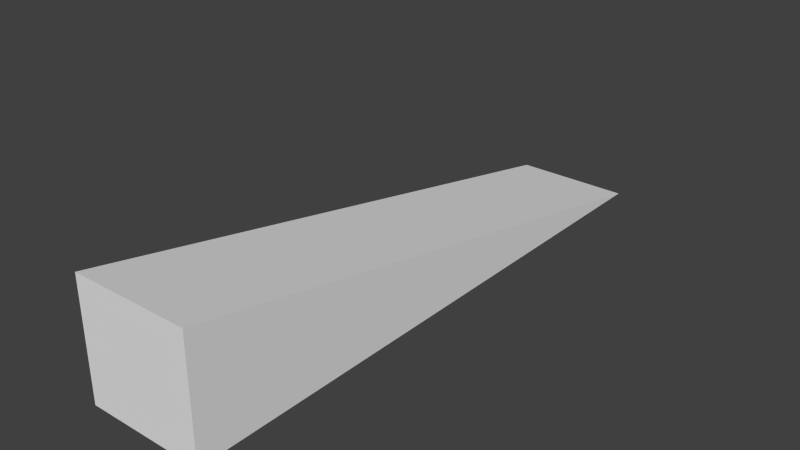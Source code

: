# Source: blocks11.3.blend  (saved by Blender 2.62.0; exported with 4.5.12 LTS)
import bpy
from mathutils import Matrix  # noqa: F401  (used for matrix-valued properties, if any)

bpy.ops.wm.read_factory_settings(use_empty=True)
scene = bpy.context.scene
scene.name = 'Scene'

# ---- collections
col_collection_1 = bpy.data.collections.new('Collection 1'); scene.collection.children.link(col_collection_1)

# ---- materials (node trees are filled in below, after node groups)
mat_material = bpy.data.materials.new('Material')
mat_material.alpha_threshold = 0.0
mat_material.use_transparent_shadow = False
mat_material.roughness = 0.5
mat_material.line_color = (0.0, 0.0, 0.0, 1.0)

# ---- material node trees

# ---- world
world_world = bpy.data.worlds.new('World'); scene.world = world_world
world_world.color = (0.05088, 0.05088, 0.05088)
world_world.use_sun_shadow = False
world_world.sun_shadow_jitter_overblur = 0.0
world_world.cycles.sampling_method = 'MANUAL'
world_world.cycles.sample_map_resolution = 256

# ---- meshes
me_cube_004 = bpy.data.meshes.new('Cube.004')
me_cube_004.from_pydata([(1.0, -1.0, -1.0), (-1.0, -1.0, -1.0), (-1.0, 1.0, -1.0), (1.0, 1.0, -1.0), (-1.0, 1.0, 0.5957), (1.0, 1.0, 0.5957), (1.0, -1.0, 0.9947), (-1.0, -1.0, 0.9947)], [], [(0, 1, 2, 3), (0, 3, 5, 6), (1, 0, 6, 7), (4, 2, 1, 7), (3, 2, 4, 5), (6, 5, 4, 7)])
_uv = me_cube_004.uv_layers.new(name='UVMap')
_uv.uv.foreach_set('vector', [-0.005632, 1.003, -0.005633, -0.01605, 1.013, -0.01605, 1.013, 1.003, 0.003082, -0.006908, 1.005, -0.006908, 1.005, 0.7929, 0.003082, 0.9928, 1.006, 0.9964, 0.00225, 0.9964, 0.002251, -0.004206, 1.006, -0.004205, 1.007, 0.1961, 1.007, 0.9997, 0.0003354, 0.9997, 0.0003353, -0.004808, 1.006, 0.992, 0.006739, 0.992, 0.006739, 0.1945, 1.006, 0.1945, 0.0, 0.0, 1.0, 0.0, 1.0, 1.0, 0.0, 1.0])
me_cube_004.materials.append(mat_material)
me_cube_004.use_remesh_preserve_volume = False
me_cube_004.use_remesh_preserve_attributes = False
me_cube_004.use_mirror_vertex_groups = False
me_cube_004.update()
me_cube_003 = bpy.data.meshes.new('Cube.003')
me_cube_003.from_pydata([(1.0, -1.0, -1.0), (-1.0, -1.0, -1.0), (-1.0, 1.0, -1.0), (1.0, 1.0, -1.0), (-1.0, 1.0, 0.1968), (1.0, 1.0, 0.1968), (1.0, -1.0, 0.5957), (-1.0, -1.0, 0.5957)], [], [(0, 1, 2, 3), (0, 3, 5, 6), (1, 0, 6, 7), (4, 2, 1, 7), (3, 2, 4, 5), (6, 5, 4, 7)])
_uv = me_cube_003.uv_layers.new(name='UVMap')
_uv.uv.foreach_set('vector', [-0.005632, 1.003, -0.005633, -0.01605, 1.013, -0.01605, 1.013, 1.003, 0.003082, -0.006908, 1.005, -0.006908, 1.005, 0.5929, 0.003082, 0.7929, 1.006, 0.9964, 0.00225, 0.9964, 0.002251, 0.1959, 1.006, 0.1959, 1.007, 0.397, 1.007, 0.9997, 0.0003354, 0.9997, 0.0003355, 0.1961, 1.006, 0.992, 0.006739, 0.992, 0.006739, 0.3939, 1.006, 0.3939, 0.0, 0.0, 1.0, 0.0, 1.0, 1.0, 0.0, 1.0])
me_cube_003.materials.append(mat_material)
me_cube_003.use_remesh_preserve_volume = False
me_cube_003.use_remesh_preserve_attributes = False
me_cube_003.use_mirror_vertex_groups = False
me_cube_003.update()
me_cube_002 = bpy.data.meshes.new('Cube.002')
me_cube_002.from_pydata([(1.0, -1.0, -1.0), (-1.0, -1.0, -1.0), (-1.0, 1.0, -1.0), (1.0, 1.0, -1.0), (-1.0, 1.0, -0.2022), (1.0, 1.0, -0.2022), (1.0, -1.0, 0.1968), (-1.0, -1.0, 0.1968)], [], [(0, 1, 2, 3), (0, 3, 5, 6), (1, 0, 6, 7), (4, 2, 1, 7), (3, 2, 4, 5), (6, 5, 4, 7)])
_uv = me_cube_002.uv_layers.new(name='UVMap')
_uv.uv.foreach_set('vector', [-0.005632, 1.003, -0.005633, -0.01605, 1.013, -0.01605, 1.013, 1.003, 0.003082, -0.006908, 1.005, -0.006908, 1.005, 0.3929, 0.003082, 0.5929, 1.006, 0.9964, 0.00225, 0.9964, 0.002251, 0.3961, 1.006, 0.3961, 1.007, 0.5979, 1.007, 0.9997, 0.0003354, 0.9997, 0.0003356, 0.397, 1.006, 0.992, 0.006739, 0.992, 0.006739, 0.5932, 1.006, 0.5932, 0.0, 0.0, 1.0, 0.0, 1.0, 1.0, 0.0, 1.0])
me_cube_002.materials.append(mat_material)
me_cube_002.use_remesh_preserve_volume = False
me_cube_002.use_remesh_preserve_attributes = False
me_cube_002.use_mirror_vertex_groups = False
me_cube_002.update()
me_cube_001 = bpy.data.meshes.new('Cube.001')
me_cube_001.from_pydata([(1.0, 1.0, -1.0), (1.0, -1.0, -1.0), (-1.0, -1.0, -1.0), (-1.0, 1.0, -1.0), (-1.0, 1.0, -0.6012), (1.0, 1.0, -0.6012), (1.0, -1.0, -0.2022), (-1.0, -1.0, -0.2022)], [], [(0, 1, 2, 3), (1, 0, 5, 6), (2, 1, 6, 7), (4, 3, 2, 7), (0, 3, 4, 5), (7, 6, 5, 4)])
_uv = me_cube_001.uv_layers.new(name='UVMap')
_uv.uv.foreach_set('vector', [1.013, 1.003, -0.005632, 1.003, -0.005633, -0.01605, 1.013, -0.01605, 0.003082, -0.006908, 1.005, -0.006908, 1.005, 0.193, 0.003082, 0.3929, 1.006, 0.9964, 0.00225, 0.9964, 0.002251, 0.5962, 1.006, 0.5962, 1.007, 0.7988, 1.007, 0.9997, 0.0003355, 0.9997, 0.0003354, 0.5979, 1.006, 0.992, 0.006739, 0.992, 0.006739, 0.7926, 1.006, 0.7926, 0.0, 0.0, 1.0, 0.0, 1.0, 1.0, 0.0, 1.0])
me_cube_001.materials.append(mat_material)
me_cube_001.use_remesh_preserve_volume = False
me_cube_001.use_remesh_preserve_attributes = False
me_cube_001.use_mirror_vertex_groups = False
me_cube_001.update()
me_cube = bpy.data.meshes.new('Cube')
me_cube.from_pydata([(1.0, -1.0, -1.0), (-1.0, -1.0, -1.0), (-1.0, 0.9993, -1.0), (1.0, 0.9993, -1.0), (1.0, -1.0, -0.6012), (-1.0, -1.0, -0.6012)], [], [(0, 1, 2, 3), (4, 0, 3), (1, 0, 4, 5), (2, 1, 5), (2, 5, 4, 3)])
_uv = me_cube.uv_layers.new(name='UVMap')
_uv.uv.foreach_set('vector', [-0.005632, 1.003, -0.005633, -0.01605, 1.013, -0.01605, 1.013, 1.003, 0.003082, 0.193, 0.003082, -0.006908, 1.005, -0.006908, 1.006, 0.9964, 0.00225, 0.9964, 0.002251, 0.7964, 1.006, 0.7964, 1.007, 0.9997, 0.0003355, 0.9997, 0.0003355, 0.7988, 0.0, 0.0, 1.0, 0.0, 1.0, 1.0, 0.0, 1.0])
me_cube.materials.append(mat_material)
me_cube.use_remesh_preserve_volume = False
me_cube.use_remesh_preserve_attributes = False
me_cube.use_mirror_vertex_groups = False
me_cube.update()

# ---- objects
ob_cube_004 = bpy.data.objects.new('Cube.004', me_cube_004)
ob_cube_003 = bpy.data.objects.new('Cube.003', me_cube_003)
ob_cube_002 = bpy.data.objects.new('Cube.002', me_cube_002)
ob_cube_001 = bpy.data.objects.new('Cube.001', me_cube_001)
ob_cube = bpy.data.objects.new('Cube', me_cube)

# ---- transforms, parenting, visibility, modifiers, constraints
ob_cube_004.location = (0.0, -4.0, 0.0)
ob_cube_004.scale = (0.5, 0.5, 0.5)
ob_cube_004.lock_rotations_4d = False
ob_cube_004.empty_display_type = 'ARROWS'
ob_cube_004.lineart.crease_threshold = 0.0
ob_cube_003.location = (0.0, -3.0, 0.0)
ob_cube_003.scale = (0.5, 0.5, 0.5)
ob_cube_003.lock_rotations_4d = False
ob_cube_003.empty_display_type = 'ARROWS'
ob_cube_003.lineart.crease_threshold = 0.0
ob_cube_002.location = (0.0, -2.0, 0.0)
ob_cube_002.scale = (0.5, 0.5, 0.5)
ob_cube_002.lock_rotations_4d = False
ob_cube_002.empty_display_type = 'ARROWS'
ob_cube_002.lineart.crease_threshold = 0.0
ob_cube_001.location = (0.0, -1.0, 0.0)
ob_cube_001.scale = (0.5, 0.5, 0.5)
ob_cube_001.lock_rotations_4d = False
ob_cube_001.empty_display_type = 'ARROWS'
ob_cube_001.lineart.crease_threshold = 0.0
ob_cube.location = (0.0, 0.0, 0.0)
ob_cube.scale = (0.5, 0.5, 0.5)
ob_cube.lock_rotations_4d = False
ob_cube.empty_display_type = 'ARROWS'
ob_cube.lineart.crease_threshold = 0.0

# ---- collection membership
col_collection_1.objects.link(ob_cube_004)
col_collection_1.objects.link(ob_cube_003)
col_collection_1.objects.link(ob_cube_002)
col_collection_1.objects.link(ob_cube_001)
col_collection_1.objects.link(ob_cube)

# ---- scene / render settings (as saved in the file)
scene.frame_start = 1; scene.frame_end = 250; scene.frame_set(1)
scene.render.engine = 'BLENDER_EEVEE_NEXT'
scene.render.image_settings.color_mode = 'RGB'
scene.render.image_settings.compression = 90
scene.render.resolution_percentage = 50
scene.render.dither_intensity = 0.0
scene.render.bake_margin = 2
scene.render.bake_bias = 0.0
scene.cycles.use_denoising = False
scene.cycles.samples = 10
scene.cycles.sampling_pattern = 'TABULATED_SOBOL'
scene.cycles.light_sampling_threshold = 0.0
scene.cycles.use_adaptive_sampling = False
scene.cycles.use_light_tree = False
scene.cycles.blur_glossy = 0.0
scene.cycles.volume_bounces = 1
scene.cycles.pixel_filter_type = 'GAUSSIAN'
scene.cycles.sample_clamp_indirect = 0.0
scene.view_settings.view_transform = 'Standard'
bpy.context.view_layer.update()

# ---- added for rendering (the .blend has no active camera and no usable light): camera, sun
cam_auto = bpy.data.cameras.new('AutoCamera')
cam_auto.lens = 50.0
cam_auto.sensor_width = 36.0
cam_auto.clip_end = 1000.0
ob_auto_camera = bpy.data.objects.new('AutoCamera', cam_auto)
scene.collection.objects.link(ob_auto_camera)
ob_auto_camera.location = (4.80681, -7.76836, 3.84412)
ob_auto_camera.rotation_euler = (1.09748, -7.21219e-08, 0.694738)
scene.camera = ob_auto_camera
light_auto_sun = bpy.data.lights.new('AutoSun', 'SUN')
light_auto_sun.energy = 3.0
light_auto_sun.angle = 0.0523599
ob_auto_sun = bpy.data.objects.new('AutoSun', light_auto_sun)
scene.collection.objects.link(ob_auto_sun)
ob_auto_sun.rotation_euler = (0.872665, 0.174533, 0.523599)
bpy.context.view_layer.update()
